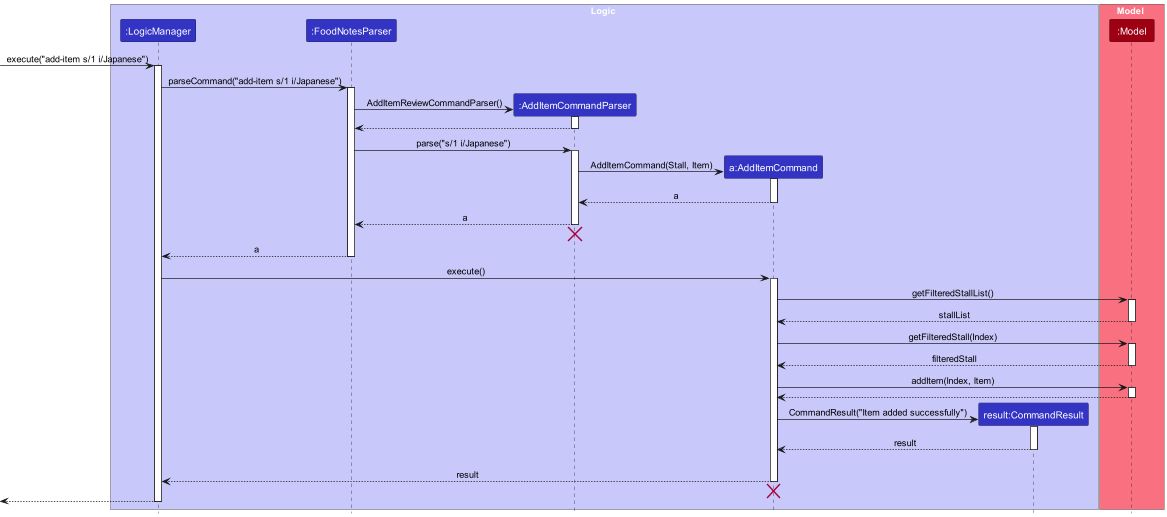

The diagram above was rendered by PlantUML. Its source (embedded in the PNG):
@startuml
!include style.puml
skinparam ArrowFontStyle plain

box Logic LOGIC_COLOR_T1
participant ":LogicManager" as LogicManager LOGIC_COLOR
participant ":FoodNotesParser" as FoodNotesParser LOGIC_COLOR
participant ":AddItemCommandParser" as AddItemCommandParser LOGIC_COLOR
participant "a:AddItemCommand" as AddItemCommand LOGIC_COLOR
participant "result:CommandResult" as CommandResult LOGIC_COLOR
end box

box Model MODEL_COLOR_T1
participant ":Model" as Model MODEL_COLOR
end box

[-> LogicManager : execute("add-item s/1 i/Japanese")
activate LogicManager

LogicManager -> FoodNotesParser : parseCommand("add-item s/1 i/Japanese")
activate FoodNotesParser

create AddItemCommandParser
FoodNotesParser -> AddItemCommandParser : AddItemReviewCommandParser()
activate AddItemCommandParser

AddItemCommandParser --> FoodNotesParser
deactivate AddItemCommandParser

FoodNotesParser -> AddItemCommandParser : parse("s/1 i/Japanese")
activate AddItemCommandParser

create AddItemCommand
AddItemCommandParser -> AddItemCommand : AddItemCommand(Stall, Item)
activate AddItemCommand

AddItemCommand --> AddItemCommandParser : a
deactivate AddItemCommand

AddItemCommandParser --> FoodNotesParser : a
deactivate AddItemCommandParser
'Hidden arrow to position the destroy marker below the end of the activation bar.
AddItemCommandParser -[hidden]-> FoodNotesParser
destroy AddItemCommandParser

FoodNotesParser --> LogicManager : a
deactivate FoodNotesParser

LogicManager -> AddItemCommand : execute()
activate AddItemCommand

AddItemCommand -> Model : getFilteredStallList()
activate Model

Model --> AddItemCommand : stallList
deactivate Model

AddItemCommand -> Model : getFilteredStall(Index)
activate Model

Model --> AddItemCommand : filteredStall
deactivate Model

AddItemCommand -> Model : addItem(Index, Item)
activate Model

Model --> AddItemCommand
deactivate Model

create CommandResult
AddItemCommand -> CommandResult : CommandResult("Item added successfully")
activate CommandResult

CommandResult --> AddItemCommand : result
deactivate CommandResult
AddItemCommand -[hidden]-> CommandResult


AddItemCommand --> LogicManager : result
deactivate AddItemCommand
AddItemCommandParser -[hidden]-> AddItemCommand
destroy AddItemCommand

[<--LogicManager
deactivate LogicManager
@enduml